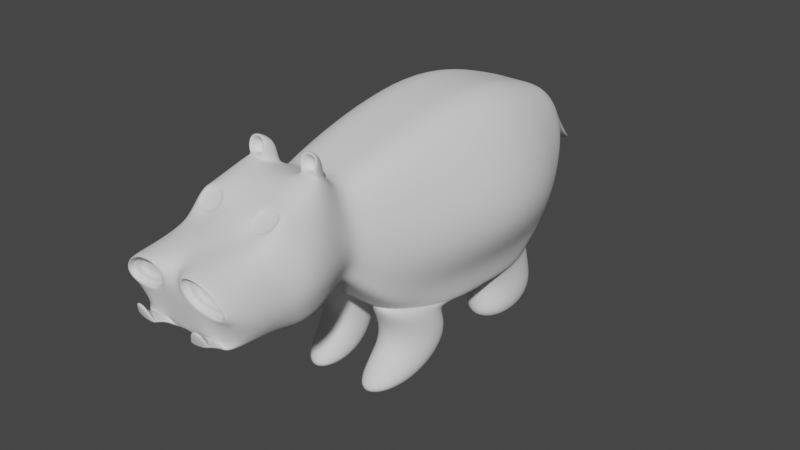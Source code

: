 # Source: hippo.blend  (saved by Blender 3.0.42; exported with 4.5.12 LTS)
import bpy
from mathutils import Matrix  # noqa: F401  (used for matrix-valued properties, if any)

bpy.ops.wm.read_factory_settings(use_empty=True)
scene = bpy.context.scene
scene.name = 'Scene'

# ---- collections
col_collection = bpy.data.collections.new('Collection'); scene.collection.children.link(col_collection)

# ---- world
world_world = bpy.data.worlds.new('World'); scene.world = world_world
world_world.use_nodes = True; world_world.node_tree.nodes.clear()
_N = world_world.node_tree.nodes; _L = world_world.node_tree.links
n0 = _N.new('ShaderNodeOutputWorld'); n0.name = 'World Output'; n0.location = (300, 300)
n1 = _N.new('ShaderNodeBackground'); n1.name = 'Background'; n1.location = (10, 300)
n1.inputs[0].default_value = (0.05088, 0.05088, 0.05088, 1.0)
_L.new(n1.outputs[0], n0.inputs[0])
n0.is_active_output = True
world_world.color = (0.05088, 0.05088, 0.05088)
world_world.use_sun_shadow = False
world_world.sun_shadow_jitter_overblur = 0.0

# ---- meshes
me_cube_002 = bpy.data.meshes.new('Cube.002')
me_cube_002.from_pydata([(0.3571, 1.174, 1.734), (0.3571, 1.174, 0.5355), (0.3571, -0.604, 1.734), (0.4042, -0.604, 0.6855), (0.0, -0.604, 0.6855), (0.0, -0.604, 1.734), (0.0, 1.174, 1.734), (0.0, 1.174, 0.5355), (0.4066, 0.4801, 1.97), (0.4538, 0.4404, 0.4362), (0.0, 0.4801, 1.97), (0.0, 0.4404, 0.4362), (0.2749, -0.833, 1.655), (0.2749, -0.833, 0.9662), (0.0, -0.833, 0.9662), (0.0, -0.833, 1.655), (0.2412, -0.9386, 1.718), (0.2412, -0.9386, 1.015), (0.0, -0.9386, 1.015), (0.0, -0.9386, 1.718), (0.3273, -1.179, 1.819), (0.3273, -1.179, 0.9474), (0.0, -1.179, 0.9474), (0.0, -1.179, 1.819), (0.3519, -1.391, 1.736), (0.3519, -1.391, 0.932), (0.0, -1.391, 0.932), (0.0, -1.391, 1.736), (0.3035, -2.027, 1.516), (0.3035, -1.926, 1.022), (0.0, -1.926, 1.022), (0.0, -2.027, 1.516), (0.253, 1.397, 1.651), (0.253, 1.397, 0.9669), (0.0, 1.397, 1.651), (0.0, 1.397, 0.9669), (0.1621, 1.607, 1.426), (0.1621, 1.607, 1.226), (0.0, 1.607, 1.426), (0.0, 1.607, 1.226), (0.0, -0.604, 0.6855), (0.3928, -0.604, 0.6855), (0.0, 0.4404, 0.4362), (0.4423, 0.4404, 0.4362), (0.03034, 2.04, 1.021), (0.03034, 2.04, 0.9726), (0.0, 2.04, 1.021), (0.0, 2.04, 0.9726), (0.06877, -0.604, 0.6855), (0.06877, 1.174, 1.734), (0.06877, -0.604, 1.734), (0.06877, 1.174, 0.5355), (0.0762, 0.4801, 1.97), (0.0762, 0.4404, 0.4362), (0.08284, -0.833, 0.9662), (0.08284, -0.833, 1.655), (0.08544, -1.179, 0.9474), (0.07252, -0.9386, 1.015), (0.07252, -0.9386, 1.718), (0.08913, -1.391, 0.932), (0.08544, -1.179, 1.819), (0.08913, -1.391, 1.736), (0.01628, -1.926, 1.022), (0.01628, -2.027, 1.516), (0.05316, 1.397, 1.651), (0.05316, 1.397, 0.9669), (0.02433, 1.607, 1.426), (0.02433, 1.607, 1.226), (0.06877, -0.604, 0.6855), (0.0762, 0.4404, 0.4362), (0.0, 2.04, 1.021), (0.0, 2.04, 0.9726), (0.08472, -0.6153, 0.6702), (0.4025, -0.6153, 0.6374), (0.4408, -0.07912, 0.5337), (0.09046, -0.07912, 0.5665), (0.1107, -0.4794, 0.3179), (0.4296, -0.344, 0.3145), (0.4587, 0.12, 0.3307), (0.1121, -0.01566, 0.3345), (0.04247, -0.9014, -0.01468), (0.3755, -0.8985, -0.02008), (0.4204, -0.1803, -0.01563), (0.04469, -0.1836, -0.009651), (0.4119, 0.4766, 0.4422), (0.3675, 1.138, 0.5295), (0.05887, 1.138, 0.5295), (0.06553, 0.4766, 0.4422), (0.4119, 0.5639, 0.2701), (0.3675, 1.186, 0.3733), (0.05887, 1.186, 0.3733), (0.06553, 0.5639, 0.2701), (0.472, 0.4214, 0.0001751), (0.4124, 1.254, 0.003472), (0.004828, 1.254, -0.00184), (0.01459, 0.4208, -0.005711), (0.4926, -0.604, 1.145), (0.4926, 1.174, 1.135), (0.8334, 0.4801, 1.132), (0.3853, -0.833, 1.287), (0.3574, -0.9386, 1.313), (0.4436, -1.179, 1.327), (0.4681, -1.391, 1.308), (0.483, -1.975, 1.239), (0.0, -1.975, 1.239), (0.3885, 1.397, 1.3), (0.1964, 1.607, 1.324), (0.06553, 2.04, 0.9961), (0.0, 2.04, 0.9961), (0.08207, 2.04, 0.9961), (0.06168, -1.975, 1.239), (0.272, -1.133, 1.8), (0.2185, -0.9842, 1.738), (0.114, -0.9842, 1.738), (0.122, -1.133, 1.8), (0.272, -1.099, 1.961), (0.2185, -1.002, 1.899), (0.114, -1.002, 1.899), (0.122, -1.099, 1.961), (0.2459, -1.127, 1.828), (0.1481, -1.127, 1.828), (0.2459, -1.105, 1.933), (0.1481, -1.105, 1.933), (0.235, -1.068, 1.806), (0.159, -1.068, 1.806), (0.235, -1.051, 1.887), (0.159, -1.051, 1.887), (0.297, -1.589, 1.558), (0.297, -1.559, 0.9759), (0.0, -1.589, 1.558), (0.0, -1.559, 0.9759), (0.08962, -1.559, 0.9759), (0.08962, -1.589, 1.558), (0.4042, -1.574, 1.276), (0.3026, -1.426, 1.703), (0.129, -1.426, 1.703), (0.2668, -1.552, 1.594), (0.1298, -1.552, 1.594), (0.3026, -1.417, 1.693), (0.129, -1.417, 1.693), (0.2668, -1.542, 1.583), (0.1298, -1.542, 1.583), (0.2866, -2.022, 1.489), (0.0549, -2.022, 1.489), (0.4315, -1.98, 1.265), (0.09153, -1.98, 1.265), (0.2866, -1.979, 1.497), (0.0549, -1.979, 1.497), (0.4315, -1.937, 1.273), (0.09153, -1.937, 1.273), (0.4106, -0.604, 0.8063), (0.4106, 1.174, 0.66), (0.4602, 0.4801, 0.72), (0.3186, -0.833, 1.104), (0.2871, -0.9386, 1.145), (0.3733, -1.179, 1.109), (0.3979, -1.391, 1.093), (0.3745, -1.945, 1.078), (0.0, -1.945, 1.082), (0.3066, 1.397, 1.099), (0.1757, 1.607, 1.265), (0.04425, 2.04, 0.9819), (0.0, 2.04, 0.9819), (0.0, 2.04, 0.9819), (0.03423, -1.945, 1.077), (0.395, -1.565, 1.093), (0.2629, -1.972, 1.46), (0.1091, -1.972, 1.46), (0.3591, -1.944, 1.311), (0.1334, -1.944, 1.311), (0.2629, -1.934, 1.467), (0.1091, -1.934, 1.467), (0.3591, -1.906, 1.318), (0.1334, -1.906, 1.318), (0.132, -1.931, 1.037), (0.2664, -1.931, 1.037), (0.2996, -1.907, 1.063), (0.1404, -1.907, 1.063), (0.1344, -2.039, 1.079), (0.2676, -2.038, 1.097), (0.2972, -2.018, 1.126), (0.1395, -2.018, 1.104), (0.1344, -2.039, 1.079), (0.2676, -2.038, 1.097), (0.2972, -2.018, 1.126), (0.1395, -2.018, 1.104), (0.1836, -2.077, 1.194), (0.241, -2.077, 1.201), (0.2537, -2.05, 1.214), (0.1858, -2.05, 1.205)], [], [(98, 8, 2, 96), (151, 1, 33, 159), (53, 9, 43, 69), (52, 10, 5, 50), (96, 2, 12, 99), (49, 6, 10, 52), (9, 53, 87, 84), (97, 0, 8, 98), (55, 15, 19, 58), (50, 5, 15, 55), (48, 3, 13, 54), (58, 19, 23, 60), (54, 13, 17, 57), (99, 12, 16, 100), (101, 20, 24, 102), (57, 17, 21, 56), (100, 16, 20, 101), (133, 127, 28, 103), (60, 23, 27, 61), (56, 21, 25, 59), (110, 63, 31, 104), (132, 129, 31, 63), (131, 128, 29, 62), (65, 35, 39, 67), (51, 7, 35, 65), (49, 0, 32, 64), (66, 36, 44, 70), (159, 33, 37, 160), (64, 32, 36, 66), (43, 41, 73, 74), (9, 3, 41, 43), (48, 4, 40, 68), (109, 70, 44, 107), (67, 39, 47, 71), (160, 37, 45, 161), (37, 67, 71, 45), (108, 46, 70, 109), (3, 48, 68, 41), (42, 69, 68, 40), (34, 64, 66, 38), (38, 66, 70, 46), (6, 49, 64, 34), (1, 51, 65, 33), (33, 65, 67, 37), (130, 131, 62, 30), (127, 132, 63, 28), (110, 103, 144, 145), (22, 56, 59, 26), (20, 60, 61, 24), (18, 57, 56, 22), (14, 54, 57, 18), (58, 60, 114, 113), (4, 48, 54, 14), (2, 50, 55, 12), (12, 55, 58, 16), (7, 51, 53, 11), (0, 49, 52, 8), (8, 52, 50, 2), (11, 53, 69, 42), (72, 75, 79, 76), (41, 68, 72, 73), (68, 69, 75, 72), (69, 43, 74, 75), (79, 78, 82, 83), (74, 73, 77, 78), (75, 74, 78, 79), (73, 72, 76, 77), (83, 82, 81, 80), (77, 76, 80, 81), (76, 79, 83, 80), (78, 77, 81, 82), (87, 86, 90, 91), (51, 1, 85, 86), (1, 9, 84, 85), (53, 51, 86, 87), (88, 91, 95, 92), (86, 85, 89, 90), (84, 87, 91, 88), (85, 84, 88, 89), (94, 93, 92, 95), (89, 88, 92, 93), (91, 90, 94, 95), (90, 89, 93, 94), (157, 103, 110, 164), (162, 108, 109, 163), (36, 106, 107, 44), (163, 109, 107, 161), (32, 105, 106, 36), (164, 110, 104, 158), (165, 133, 103, 157), (154, 100, 101, 155), (155, 101, 102, 156), (153, 99, 100, 154), (151, 97, 98, 152), (150, 96, 99, 153), (0, 97, 105, 32), (152, 98, 96, 150), (113, 114, 118, 117), (60, 20, 111, 114), (20, 16, 112, 111), (16, 58, 113, 112), (116, 117, 118, 115), (112, 113, 117, 116), (118, 114, 120, 122), (111, 112, 116, 115), (120, 119, 123, 124), (115, 118, 122, 121), (111, 115, 121, 119), (114, 111, 119, 120), (124, 123, 125, 126), (119, 121, 125, 123), (121, 122, 126, 125), (122, 120, 124, 126), (156, 102, 133, 165), (127, 24, 134, 136), (26, 59, 131, 130), (59, 25, 128, 131), (61, 27, 129, 132), (102, 24, 127, 133), (135, 137, 141, 139), (61, 132, 137, 135), (24, 61, 135, 134), (132, 127, 136, 137), (138, 139, 141, 140), (134, 135, 139, 138), (137, 136, 140, 141), (136, 134, 138, 140), (143, 145, 149, 147), (28, 63, 143, 142), (103, 28, 142, 144), (63, 110, 145, 143), (147, 149, 169, 167), (142, 143, 147, 146), (145, 144, 148, 149), (144, 142, 146, 148), (25, 156, 165, 128), (9, 152, 150, 3), (3, 150, 153, 13), (1, 151, 152, 9), (13, 153, 154, 17), (21, 155, 156, 25), (17, 154, 155, 21), (128, 165, 157, 29), (62, 164, 158, 30), (71, 163, 161, 45), (47, 162, 163, 71), (29, 157, 176, 175), (106, 160, 161, 107), (105, 159, 160, 106), (97, 151, 159, 105), (169, 168, 172, 173), (146, 147, 167, 166), (149, 148, 168, 169), (148, 146, 166, 168), (172, 170, 171, 173), (168, 166, 170, 172), (167, 169, 173, 171), (166, 167, 171, 170), (177, 174, 178, 181), (157, 164, 177, 176), (62, 29, 175, 174), (164, 62, 174, 177), (180, 181, 185, 184), (174, 175, 179, 178), (176, 177, 181, 180), (175, 176, 180, 179), (185, 182, 186, 189), (179, 180, 184, 183), (181, 178, 182, 185), (178, 179, 183, 182), (187, 188, 189, 186), (182, 183, 187, 186), (184, 185, 189, 188), (183, 184, 188, 187)])
me_cube_002.polygons.foreach_set('use_smooth', [True] * 174)
_uv = me_cube_002.uv_layers.new(name='UVMap')
_uv.uv.foreach_set('vector', [0.4967, 0.125, 0.625, 0.125, 0.625, 0.25, 0.4967, 0.25, 0.4231, 0.0, 0.375, 0.0, 0.375, 0.0, 0.4231, 0.0, 0.2688, 0.625, 0.375, 0.625, 0.375, 0.625, 0.2688, 0.625, 0.4812, 0.375, 0.5, 0.375, 0.5, 0.5, 0.4812, 0.5, 0.4967, 0.25, 0.625, 0.25, 0.625, 0.25, 0.4967, 0.25, 0.4812, 0.25, 0.5, 0.25, 0.5, 0.375, 0.4812, 0.375, 0.375, 0.625, 0.2688, 0.625, 0.2688, 0.625, 0.375, 0.625, 0.4967, 0.0, 0.625, 0.0, 0.625, 0.125, 0.4967, 0.125, 0.4812, 0.5, 0.5, 0.5, 0.5, 0.5, 0.4812, 0.5, 0.4812, 0.5, 0.5, 0.5, 0.5, 0.5, 0.4812, 0.5, 0.2688, 0.75, 0.375, 0.75, 0.375, 0.75, 0.2688, 0.75, 0.4812, 0.5, 0.5, 0.5, 0.5, 0.5, 0.4812, 0.5, 0.2688, 0.75, 0.375, 0.75, 0.375, 0.75, 0.2688, 0.75, 0.4967, 0.25, 0.625, 0.25, 0.625, 0.25, 0.4967, 0.25, 0.4967, 0.25, 0.625, 0.25, 0.625, 0.25, 0.4967, 0.25, 0.2688, 0.75, 0.375, 0.75, 0.375, 0.75, 0.2688, 0.75, 0.4967, 0.25, 0.625, 0.25, 0.625, 0.25, 0.4967, 0.25, 0.4967, 0.25, 0.625, 0.25, 0.625, 0.25, 0.4967, 0.25, 0.4812, 0.5, 0.5, 0.5, 0.5, 0.5, 0.4812, 0.5, 0.2688, 0.75, 0.375, 0.75, 0.375, 0.75, 0.2688, 0.75, 0.4967, 0.8562, 0.625, 0.8562, 0.625, 0.875, 0.4967, 0.875, 0.4812, 0.5, 0.5, 0.5, 0.5, 0.5, 0.4812, 0.5, 0.2688, 0.75, 0.375, 0.75, 0.375, 0.75, 0.2688, 0.75, 0.2688, 0.5, 0.25, 0.5, 0.25, 0.5, 0.2688, 0.5, 0.2688, 0.5, 0.25, 0.5, 0.25, 0.5, 0.2688, 0.5, 0.4812, 0.25, 0.375, 0.25, 0.375, 0.25, 0.4812, 0.25, 0.4812, 0.25, 0.375, 0.25, 0.375, 0.25, 0.4812, 0.25, 0.4231, 0.0, 0.375, 0.0, 0.375, 0.0, 0.4231, 0.0, 0.4812, 0.25, 0.375, 0.25, 0.375, 0.25, 0.4812, 0.25, 0.375, 0.125, 0.375, 0.25, 0.375, 0.25, 0.375, 0.125, 0.375, 0.125, 0.375, 0.25, 0.375, 0.25, 0.375, 0.125, 0.2688, 0.75, 0.25, 0.75, 0.25, 0.75, 0.2688, 0.75, 0.4967, 0.6438, 0.625, 0.6438, 0.625, 0.75, 0.4967, 0.75, 0.2688, 0.5, 0.25, 0.5, 0.25, 0.5, 0.2688, 0.5, 0.4231, 0.0, 0.375, 0.0, 0.375, 0.0, 0.4231, 0.0, 0.375, 0.5, 0.2688, 0.5, 0.2688, 0.5, 0.375, 0.5, 0.4967, 0.625, 0.625, 0.625, 0.625, 0.6438, 0.4967, 0.6438, 0.375, 0.75, 0.2688, 0.75, 0.2688, 0.75, 0.375, 0.75, 0.25, 0.625, 0.2688, 0.625, 0.2688, 0.75, 0.25, 0.75, 0.5, 0.25, 0.4812, 0.25, 0.4812, 0.25, 0.5, 0.25, 0.5, 0.25, 0.4812, 0.25, 0.4812, 0.25, 0.5, 0.25, 0.5, 0.25, 0.4812, 0.25, 0.4812, 0.25, 0.5, 0.25, 0.375, 0.5, 0.2688, 0.5, 0.2688, 0.5, 0.375, 0.5, 0.375, 0.5, 0.2688, 0.5, 0.2688, 0.5, 0.375, 0.5, 0.25, 0.75, 0.2688, 0.75, 0.2688, 0.75, 0.25, 0.75, 0.375, 0.5, 0.4812, 0.5, 0.4812, 0.5, 0.375, 0.5, 0.4967, 0.8562, 0.4967, 0.75, 0.4967, 0.75, 0.4967, 0.8562, 0.25, 0.75, 0.2688, 0.75, 0.2688, 0.75, 0.25, 0.75, 0.375, 0.5, 0.4812, 0.5, 0.4812, 0.5, 0.375, 0.5, 0.25, 0.75, 0.2688, 0.75, 0.2688, 0.75, 0.25, 0.75, 0.25, 0.75, 0.2688, 0.75, 0.2688, 0.75, 0.25, 0.75, 0.4812, 0.5, 0.4812, 0.5, 0.4812, 0.5, 0.4812, 0.5, 0.25, 0.75, 0.2688, 0.75, 0.2688, 0.75, 0.25, 0.75, 0.375, 0.5, 0.4812, 0.5, 0.4812, 0.5, 0.375, 0.5, 0.375, 0.5, 0.4812, 0.5, 0.4812, 0.5, 0.375, 0.5, 0.25, 0.5, 0.2688, 0.5, 0.2688, 0.625, 0.25, 0.625, 0.375, 0.25, 0.4812, 0.25, 0.4812, 0.375, 0.375, 0.375, 0.375, 0.375, 0.4812, 0.375, 0.4812, 0.5, 0.375, 0.5, 0.25, 0.625, 0.2688, 0.625, 0.2688, 0.625, 0.25, 0.625, 0.2688, 0.75, 0.2688, 0.625, 0.2688, 0.625, 0.2688, 0.75, 0.375, 0.75, 0.2688, 0.75, 0.2688, 0.75, 0.375, 0.75, 0.2688, 0.75, 0.2688, 0.625, 0.2688, 0.625, 0.2688, 0.75, 0.2688, 0.625, 0.375, 0.625, 0.375, 0.625, 0.2688, 0.625, 0.2688, 0.625, 0.375, 0.625, 0.375, 0.625, 0.2688, 0.625, 0.375, 0.125, 0.375, 0.25, 0.375, 0.25, 0.375, 0.125, 0.2688, 0.625, 0.375, 0.625, 0.375, 0.625, 0.2688, 0.625, 0.375, 0.75, 0.2688, 0.75, 0.2688, 0.75, 0.375, 0.75, 0.2688, 0.625, 0.375, 0.625, 0.375, 0.75, 0.2688, 0.75, 0.375, 0.75, 0.2688, 0.75, 0.2688, 0.75, 0.375, 0.75, 0.2688, 0.75, 0.2688, 0.625, 0.2688, 0.625, 0.2688, 0.75, 0.375, 0.125, 0.375, 0.25, 0.375, 0.25, 0.375, 0.125, 0.2688, 0.625, 0.2688, 0.5, 0.2688, 0.5, 0.2688, 0.625, 0.2688, 0.5, 0.375, 0.5, 0.375, 0.5, 0.2688, 0.5, 0.375, 0.0, 0.375, 0.125, 0.375, 0.125, 0.375, 0.0, 0.2688, 0.625, 0.2688, 0.5, 0.2688, 0.5, 0.2688, 0.625, 0.375, 0.625, 0.2688, 0.625, 0.2688, 0.625, 0.375, 0.625, 0.2688, 0.5, 0.375, 0.5, 0.375, 0.5, 0.2688, 0.5, 0.375, 0.625, 0.2688, 0.625, 0.2688, 0.625, 0.375, 0.625, 0.375, 0.0, 0.375, 0.125, 0.375, 0.125, 0.375, 0.0, 0.2688, 0.5, 0.375, 0.5, 0.375, 0.625, 0.2688, 0.625, 0.375, 0.0, 0.375, 0.125, 0.375, 0.125, 0.375, 0.0, 0.2688, 0.625, 0.2688, 0.5, 0.2688, 0.5, 0.2688, 0.625, 0.2688, 0.5, 0.375, 0.5, 0.375, 0.5, 0.2688, 0.5, 0.4231, 0.75, 0.4967, 0.75, 0.4967, 0.8562, 0.4231, 0.8562, 0.4231, 0.625, 0.4967, 0.625, 0.4967, 0.6438, 0.4231, 0.6438, 0.625, 0.0, 0.4967, 0.0, 0.4967, 0.0, 0.625, 0.0, 0.4231, 0.6438, 0.4967, 0.6438, 0.4967, 0.75, 0.4231, 0.7776, 0.625, 0.0, 0.4967, 0.0, 0.4967, 0.0, 0.625, 0.0, 0.4231, 0.8562, 0.4967, 0.8562, 0.4967, 0.875, 0.4231, 0.875, 0.4231, 0.25, 0.4967, 0.25, 0.4967, 0.25, 0.4231, 0.25, 0.4231, 0.25, 0.4967, 0.25, 0.4967, 0.25, 0.4231, 0.25, 0.4231, 0.25, 0.4967, 0.25, 0.4967, 0.25, 0.4231, 0.25, 0.4231, 0.25, 0.4967, 0.25, 0.4967, 0.25, 0.4231, 0.25, 0.4231, 0.0, 0.4967, 0.0, 0.4967, 0.125, 0.4231, 0.125, 0.4231, 0.25, 0.4967, 0.25, 0.4967, 0.25, 0.4231, 0.25, 0.625, 0.0, 0.4967, 0.0, 0.4967, 0.0, 0.625, 0.0, 0.4231, 0.125, 0.4967, 0.125, 0.4967, 0.25, 0.4231, 0.25, 0.4812, 0.5, 0.4812, 0.5, 0.4812, 0.5, 0.4812, 0.5, 0.4812, 0.5, 0.375, 0.5, 0.375, 0.5, 0.4812, 0.5, 0.625, 0.25, 0.625, 0.25, 0.625, 0.25, 0.625, 0.25, 0.375, 0.5, 0.4812, 0.5, 0.4812, 0.5, 0.375, 0.5, 0.375, 0.5, 0.4812, 0.5, 0.4812, 0.5, 0.375, 0.5, 0.375, 0.5, 0.4812, 0.5, 0.4812, 0.5, 0.375, 0.5, 0.4812, 0.5, 0.4812, 0.5, 0.4812, 0.5, 0.4812, 0.5, 0.625, 0.25, 0.625, 0.25, 0.625, 0.25, 0.625, 0.25, 0.4812, 0.5, 0.375, 0.5, 0.375, 0.5, 0.4812, 0.5, 0.375, 0.5, 0.4812, 0.5, 0.4812, 0.5, 0.375, 0.5, 0.625, 0.25, 0.625, 0.25, 0.625, 0.25, 0.625, 0.25, 0.4812, 0.5, 0.375, 0.5, 0.375, 0.5, 0.4812, 0.5, 0.4812, 0.5, 0.375, 0.5, 0.375, 0.5, 0.4812, 0.5, 0.625, 0.25, 0.625, 0.25, 0.625, 0.25, 0.625, 0.25, 0.375, 0.5, 0.4812, 0.5, 0.4812, 0.5, 0.375, 0.5, 0.4812, 0.5, 0.4812, 0.5, 0.4812, 0.5, 0.4812, 0.5, 0.4231, 0.25, 0.4967, 0.25, 0.4967, 0.25, 0.4231, 0.25, 0.625, 0.25, 0.625, 0.25, 0.625, 0.25, 0.625, 0.25, 0.25, 0.75, 0.2688, 0.75, 0.2688, 0.75, 0.25, 0.75, 0.2688, 0.75, 0.375, 0.75, 0.375, 0.75, 0.2688, 0.75, 0.4812, 0.5, 0.5, 0.5, 0.5, 0.5, 0.4812, 0.5, 0.4967, 0.25, 0.625, 0.25, 0.625, 0.25, 0.4967, 0.25, 0.4812, 0.5, 0.4812, 0.5, 0.4812, 0.5, 0.4812, 0.5, 0.4812, 0.5, 0.4812, 0.5, 0.4812, 0.5, 0.4812, 0.5, 0.375, 0.5, 0.4812, 0.5, 0.4812, 0.5, 0.375, 0.5, 0.4812, 0.5, 0.375, 0.5, 0.375, 0.5, 0.4812, 0.5, 0.375, 0.5, 0.4812, 0.5, 0.4812, 0.5, 0.375, 0.5, 0.375, 0.5, 0.4812, 0.5, 0.4812, 0.5, 0.375, 0.5, 0.4812, 0.5, 0.375, 0.5, 0.375, 0.5, 0.4812, 0.5, 0.625, 0.25, 0.625, 0.25, 0.625, 0.25, 0.625, 0.25, 0.625, 0.8562, 0.4967, 0.8562, 0.4967, 0.8562, 0.625, 0.8562, 0.375, 0.5, 0.4812, 0.5, 0.4812, 0.5, 0.375, 0.5, 0.4967, 0.25, 0.625, 0.25, 0.625, 0.25, 0.4967, 0.25, 0.625, 0.8562, 0.4967, 0.8562, 0.4967, 0.8562, 0.625, 0.8562, 0.625, 0.8562, 0.4967, 0.8562, 0.4967, 0.8562, 0.625, 0.8562, 0.375, 0.5, 0.4812, 0.5, 0.4812, 0.5, 0.375, 0.5, 0.4967, 0.8562, 0.4967, 0.75, 0.4967, 0.75, 0.4967, 0.8562, 0.4967, 0.25, 0.625, 0.25, 0.625, 0.25, 0.4967, 0.25, 0.375, 0.25, 0.4231, 0.25, 0.4231, 0.25, 0.375, 0.25, 0.375, 0.125, 0.4231, 0.125, 0.4231, 0.25, 0.375, 0.25, 0.375, 0.25, 0.4231, 0.25, 0.4231, 0.25, 0.375, 0.25, 0.375, 0.0, 0.4231, 0.0, 0.4231, 0.125, 0.375, 0.125, 0.375, 0.25, 0.4231, 0.25, 0.4231, 0.25, 0.375, 0.25, 0.375, 0.25, 0.4231, 0.25, 0.4231, 0.25, 0.375, 0.25, 0.375, 0.25, 0.4231, 0.25, 0.4231, 0.25, 0.375, 0.25, 0.375, 0.25, 0.4231, 0.25, 0.4231, 0.25, 0.375, 0.25, 0.375, 0.8562, 0.4231, 0.8562, 0.4231, 0.875, 0.375, 0.875, 0.375, 0.6438, 0.4231, 0.6438, 0.4231, 0.7776, 0.375, 0.75, 0.375, 0.625, 0.4231, 0.625, 0.4231, 0.6438, 0.375, 0.6438, 0.375, 0.25, 0.4231, 0.25, 0.4231, 0.25, 0.375, 0.25, 0.4967, 0.0, 0.4231, 0.0, 0.4231, 0.0, 0.4967, 0.0, 0.4967, 0.0, 0.4231, 0.0, 0.4231, 0.0, 0.4967, 0.0, 0.4967, 0.0, 0.4231, 0.0, 0.4231, 0.0, 0.4967, 0.0, 0.4967, 0.8562, 0.4967, 0.75, 0.4967, 0.75, 0.4967, 0.8562, 0.375, 0.5, 0.4812, 0.5, 0.4812, 0.5, 0.375, 0.5, 0.4967, 0.8562, 0.4967, 0.75, 0.4967, 0.75, 0.4967, 0.8562, 0.4967, 0.25, 0.625, 0.25, 0.625, 0.25, 0.4967, 0.25, 0.4967, 0.75, 0.625, 0.75, 0.625, 0.8562, 0.4967, 0.8562, 0.4967, 0.25, 0.625, 0.25, 0.625, 0.25, 0.4967, 0.25, 0.625, 0.8562, 0.4967, 0.8562, 0.4967, 0.8562, 0.625, 0.8562, 0.375, 0.5, 0.4812, 0.5, 0.4812, 0.5, 0.375, 0.5, 0.4231, 0.8562, 0.375, 0.8562, 0.375, 0.8562, 0.4231, 0.8562, 0.4231, 0.75, 0.4231, 0.8562, 0.4231, 0.8562, 0.4231, 0.75, 0.2688, 0.75, 0.375, 0.75, 0.375, 0.75, 0.2688, 0.75, 0.4231, 0.8562, 0.375, 0.8562, 0.375, 0.8562, 0.4231, 0.8562, 0.4231, 0.75, 0.4231, 0.8562, 0.4231, 0.8562, 0.4231, 0.75, 0.2688, 0.75, 0.375, 0.75, 0.375, 0.75, 0.2688, 0.75, 0.4231, 0.75, 0.4231, 0.8562, 0.4231, 0.8562, 0.4231, 0.75, 0.375, 0.25, 0.4231, 0.25, 0.4231, 0.25, 0.375, 0.25, 0.4231, 0.8562, 0.375, 0.8562, 0.375, 0.8562, 0.4231, 0.8562, 0.375, 0.25, 0.4231, 0.25, 0.4231, 0.25, 0.375, 0.25, 0.4231, 0.8562, 0.375, 0.8562, 0.375, 0.8562, 0.4231, 0.8562, 0.2688, 0.75, 0.375, 0.75, 0.375, 0.75, 0.2688, 0.75, 0.375, 0.75, 0.4231, 0.75, 0.4231, 0.8562, 0.375, 0.8562, 0.2688, 0.75, 0.375, 0.75, 0.375, 0.75, 0.2688, 0.75, 0.4231, 0.75, 0.4231, 0.8562, 0.4231, 0.8562, 0.4231, 0.75, 0.375, 0.25, 0.4231, 0.25, 0.4231, 0.25, 0.375, 0.25])
me_cube_002.use_remesh_fix_poles = True
me_cube_002.use_remesh_preserve_attributes = False
me_cube_002.update()
arm_metarig = bpy.data.armatures.new('metarig')  # bones are not reproduced
arm_metarig_001 = bpy.data.armatures.new('metarig.001')  # bones are not reproduced

# ---- objects
ob_metarig = bpy.data.objects.new('metarig', arm_metarig)
ob_hippo = bpy.data.objects.new('Hippo', me_cube_002)
ob_metarig_001 = bpy.data.objects.new('metarig.001', arm_metarig_001)

# ---- transforms, parenting, visibility, modifiers, constraints
ob_metarig.location = (0.0, 0.0, 0.0)
ob_metarig.scale = (1.927, 1.927, 1.927)
ob_hippo.parent = ob_metarig_001
ob_hippo.matrix_parent_inverse = Matrix(((0.1678, -0.0, 0.0, -0.0), (-0.0, 0.1678, -0.0, 0.0), (0.0, -0.0, 0.1678, -0.0), (-0.0, 0.0, -0.0, 1.0)))
ob_hippo.location = (0.0, 0.0, 0.0)
ob_hippo.scale = (1.094, 1.0, 1.0)
_vg = ob_hippo.vertex_groups.new(name='spine.004')
for _i, _w in zip([16, 99, 100, 101, 154], [0.003694, 0.0704, 0.2615, 0.03578, 0.06192]): _vg.add([_i], _w, 'REPLACE')
_vg = ob_hippo.vertex_groups.new(name='spine.003')
_vg = ob_hippo.vertex_groups.new(name='spine.002')
_vg = ob_hippo.vertex_groups.new(name='spine.001')
for _i, _w in zip([10, 52], [0.1534, 0.08736]): _vg.add([_i], _w, 'REPLACE')
_vg = ob_hippo.vertex_groups.new(name='spine')
_vg = ob_hippo.vertex_groups.new(name='spine.005')
for _i, _w in zip([19, 58], [0.1229, 0.02809]): _vg.add([_i], _w, 'REPLACE')
_vg = ob_hippo.vertex_groups.new(name='spine.006')
for _i, _w in zip([23, 27, 61, 135], [0.06587, 0.456, 0.07487, 0.008002]): _vg.add([_i], _w, 'REPLACE')
_vg = ob_hippo.vertex_groups.new(name='spine.007')
_vg = ob_hippo.vertex_groups.new(name='spine.008')
_vg = ob_hippo.vertex_groups.new(name='spine.009')
for _i, _w in zip([12, 15, 16, 55, 58, 111, 112, 113, 114, 115, 116, 117, 118, 119, 120, 121, 122, 123, 124, 125, 126], [0.1563, 0.9727, 0.07264, 0.7805, 0.1259, 0.01112, 0.05153, 0.07805, 0.02159, 0.01475, 0.02563, 0.0423, 0.01531, 0.01269, 0.01791, 0.0145, 0.01475, 0.01355, 0.01418, 0.01406, 0.01436]): _vg.add([_i], _w, 'REPLACE')
_vg = ob_hippo.vertex_groups.new(name='spine.010')
for _i, _w in zip([17, 18, 20, 21, 22, 23, 24, 25, 26, 27, 28, 29, 30, 31, 56, 57, 59, 60, 61, 62, 63, 100, 101, 102, 103, 104, 110, 111, 112, 113, 114, 115, 116, 117, 118, 119, 120, 121, 122, 123, 124, 125, 126, 127, 128, 129, 130, 131, 132, 133, 134, 135, 136, 137, 138, 139, 140, 141, 142, 143, 144, 145, 146, 147, 148, 149, 154, 155, 156, 157, 158, 164, 165, 166, 167, 168, 169, 170, 171, 172, 173, 174, 175, 176, 177, 178, 179, 180, 181, 182, 183, 184, 185, 186, 187, 188, 189], [0.02943, 0.03212, 0.07737, 0.09556, 0.08991, 0.2249, 0.1776, 0.1163, 0.1485, 0.341, 0.1723, 0.1185, 0.1189, 0.1871, 0.09016, 0.02785, 0.151, 0.138, 0.333, 0.1182, 0.1794, 0.0145, 0.0823, 0.1224, 0.1372, 0.1415, 0.1365, 0.06145, 0.02132, 0.02946, 0.09226, 0.05525, 0.04087, 0.04684, 0.06262, 0.06355, 0.07994, 0.05727, 0.06317, 0.0655, 0.07029, 0.06255, 0.06546, 0.2672, 0.1168, 0.304, 0.1223, 0.121, 0.3065, 0.1512, 0.2309, 0.316, 0.2703, 0.3077, 0.2525, 0.3071, 0.274, 0.3045, 0.1626, 0.1684, 0.1421, 0.1417, 0.1591, 0.1636, 0.1433, 0.1436, 0.03701, 0.1306, 0.1181, 0.1227, 0.1256, 0.1231, 0.124, 0.1566, 0.1595, 0.145, 0.1453, 0.154, 0.1556, 0.1467, 0.1472, 0.1205, 0.1207, 0.1213, 0.1219, 0.1209, 0.1209, 0.121, 0.1211, 0.121, 0.121, 0.121, 0.121, 0.121, 0.121, 0.121, 0.121]): _vg.add([_i], _w, 'REPLACE')
_vg = ob_hippo.vertex_groups.new(name='spine.011')
for _i, _w in zip([12, 13, 14, 16, 17, 18, 19, 20, 21, 22, 23, 24, 25, 26, 27, 28, 29, 30, 31, 54, 55, 56, 57, 58, 59, 60, 61, 62, 63, 99, 100, 101, 102, 103, 104, 110, 111, 112, 113, 114, 115, 116, 117, 118, 119, 120, 121, 122, 123, 124, 125, 126, 127, 128, 129, 130, 131, 132, 133, 134, 135, 136, 137, 138, 139, 140, 141, 142, 143, 144, 145, 146, 147, 148, 149, 153, 154, 155, 156, 157, 158, 164, 165, 166, 167, 168, 169, 170, 171, 172, 173, 174, 175, 176, 177, 178, 179, 180, 181, 182, 183, 184, 185, 186, 187, 188, 189], [0.1624, 0.0544, 0.06372, 0.6382, 0.1977, 0.2055, 0.9851, 0.7962, 0.4784, 0.4473, 0.7174, 0.699, 0.6086, 0.5619, 0.5831, 0.7144, 0.7322, 0.728, 0.709, 0.05591, 0.09302, 0.4591, 0.1956, 0.8242, 0.5699, 0.7923, 0.586, 0.7341, 0.7163, 0.06507, 0.2682, 0.5616, 0.6518, 0.7343, 0.7416, 0.7461, 0.8315, 0.7982, 0.8248, 0.8156, 0.8503, 0.8497, 0.846, 0.8446, 0.8343, 0.8264, 0.8475, 0.8444, 0.8372, 0.837, 0.8417, 0.8411, 0.6129, 0.6878, 0.5992, 0.6763, 0.6789, 0.5941, 0.6865, 0.6561, 0.5934, 0.6181, 0.594, 0.6385, 0.5984, 0.617, 0.5965, 0.7255, 0.7257, 0.7342, 0.743, 0.7292, 0.7298, 0.734, 0.7423, 0.0612, 0.2094, 0.4767, 0.6232, 0.7365, 0.7408, 0.7413, 0.6922, 0.7317, 0.7327, 0.7351, 0.7412, 0.7341, 0.7355, 0.7363, 0.7398, 0.7373, 0.7352, 0.7352, 0.738, 0.7361, 0.7353, 0.7351, 0.736, 0.7358, 0.7354, 0.7353, 0.7358, 0.7356, 0.7355, 0.7355, 0.7356]): _vg.add([_i], _w, 'REPLACE')
_vg = ob_hippo.vertex_groups.new(name='shoulder.L')
for _i, _w in zip([2, 3, 4, 5, 8, 10, 12, 13, 14, 15, 16, 17, 18, 21, 22, 41, 48, 50, 52, 54, 55, 56, 57, 68, 96, 99, 100, 101, 150, 153, 154, 155], [0.8146, 0.03676, 0.1305, 0.9046, 0.04282, 0.08091, 0.2284, 0.841, 0.4077, 0.06394, 0.04659, 0.2677, 0.1012, 0.03516, 0.01876, 0.002505, 0.1427, 0.907, 0.06681, 0.6685, 0.0943, 0.02254, 0.1425, 0.003783, 0.1369, 0.6194, 0.2309, 0.02981, 0.06361, 0.8072, 0.2908, 0.03237]): _vg.add([_i], _w, 'REPLACE')
_vg = ob_hippo.vertex_groups.new(name='front_thigh.L')
for _i, _w in zip([2, 3, 4, 13, 14, 17, 18, 21, 22, 25, 26, 40, 41, 42, 48, 54, 56, 57, 59, 68, 73, 74, 75, 96, 98, 99, 100, 101, 102, 128, 130, 131, 133, 150, 152, 153, 154, 155, 156, 165], [0.06047, 0.1781, 0.3074, 0.2334, 0.1278, 0.1463, 0.1037, 0.07959, 0.07134, 0.04742, 0.04329, 0.1713, 0.08772, 0.02565, 0.4428, 0.1337, 0.07206, 0.1094, 0.04173, 0.1018, 0.03365, 0.0006205, 0.02282, 0.8029, 0.04222, 0.1668, 0.08472, 0.04854, 0.01822, 0.01517, 0.01513, 0.01515, 0.0002304, 0.8005, 0.01189, 0.457, 0.1916, 0.08016, 0.04302, 0.01089]): _vg.add([_i], _w, 'REPLACE')
_vg = ob_hippo.vertex_groups.new(name='front_shin.L')
for _i, _w in zip([3, 4, 9, 11, 13, 14, 17, 18, 40, 41, 42, 43, 48, 53, 54, 57, 68, 69, 72, 73, 74, 75, 77, 78, 79, 82, 83, 84, 87, 150], [0.7878, 0.2771, 0.0583, 0.02429, 0.09794, 0.08319, 0.02924, 0.0427, 0.6553, 0.8332, 0.2506, 0.2587, 0.3184, 0.03257, 0.07653, 0.03798, 0.8241, 0.2349, 0.9233, 0.8492, 0.5004, 0.5483, 0.125, 0.4085, 0.4228, 0.1035, 0.05276, 0.002968, 0.005435, 0.148]): _vg.add([_i], _w, 'REPLACE')
_vg = ob_hippo.vertex_groups.new(name='front_foot.L')
for _i, _w in zip([9, 40, 41, 42, 43, 68, 69, 72, 73, 74, 75, 76, 77, 78, 79, 80, 81, 82, 83], [0.04139, 0.02336, 0.03951, 0.0726, 0.07903, 0.01847, 0.08627, 0.04013, 0.1055, 0.1299, 0.1224, 0.9617, 0.7696, 0.5425, 0.4979, 0.04878, 0.1711, 0.6962, 0.8356]): _vg.add([_i], _w, 'REPLACE')
_vg = ob_hippo.vertex_groups.new(name='front_toe.L')
for _i, _w in zip([77, 80, 81, 82, 83], [0.08552, 0.9499, 0.8304, 0.1775, 0.102]): _vg.add([_i], _w, 'REPLACE')
_vg = ob_hippo.vertex_groups.new(name='shoulder.R')
_vg = ob_hippo.vertex_groups.new(name='front_thigh.R')
_vg = ob_hippo.vertex_groups.new(name='front_shin.R')
_vg = ob_hippo.vertex_groups.new(name='front_foot.R')
_vg = ob_hippo.vertex_groups.new(name='front_toe.R')
_vg = ob_hippo.vertex_groups.new(name='breast.L')
for _i, _w in zip([4, 13, 14, 17, 18, 21, 22, 25, 26, 29, 30, 40, 48, 54, 56, 57, 59, 62, 68, 99, 100, 101, 102, 128, 130, 131, 133, 153, 154, 155, 156, 157, 158, 164, 165, 174, 175, 176, 177, 178, 179, 180, 181, 182, 183, 184, 185, 186, 187, 188, 189], [0.3465, 0.4491, 0.6083, 0.2286, 0.3298, 0.1144, 0.1713, 0.06943, 0.09365, 0.01548, 0.02343, 0.01513, 0.1883, 0.6203, 0.1575, 0.3102, 0.08629, 0.01866, 0.009789, 0.02572, 0.01754, 0.01294, 0.009935, 0.04414, 0.05602, 0.05453, 0.005637, 0.1706, 0.1115, 0.07127, 0.05165, 0.007887, 0.008145, 0.008462, 0.02664, 0.01176, 0.01101, 0.009831, 0.009625, 0.01065, 0.01047, 0.0103, 0.01034, 0.01049, 0.01042, 0.01037, 0.01042, 0.01042, 0.01041, 0.0104, 0.01042]): _vg.add([_i], _w, 'REPLACE')
_vg = ob_hippo.vertex_groups.new(name='breast.R')
_vg = ob_hippo.vertex_groups.new(name='pelvis.L')
for _i, _w in zip([0, 2, 5, 6, 8, 10, 49, 52, 98], [0.06383, 0.01366, 0.006307, 0.01492, 0.7773, 0.6309, 0.01013, 0.7179, 0.1118]): _vg.add([_i], _w, 'REPLACE')
_vg = ob_hippo.vertex_groups.new(name='pelvis.R')
_vg = ob_hippo.vertex_groups.new(name='thigh.L')
for _i, _w in zip([8, 9, 11, 43, 53, 74, 84, 87, 88, 96, 97, 98, 151, 152], [0.06871, 0.2146, 0.002932, 0.129, 0.01557, 0.0639, 0.1042, 0.005007, 0.01991, 0.007261, 0.08377, 0.6632, 0.0395, 0.6042]): _vg.add([_i], _w, 'REPLACE')
_vg = ob_hippo.vertex_groups.new(name='shin.L')
for _i, _w in zip([1, 7, 9, 11, 33, 35, 42, 43, 51, 53, 65, 69, 74, 84, 85, 86, 87, 88, 89, 91, 97, 98, 105, 151, 152, 159], [0.7267, 0.778, 0.09817, 0.4236, 0.2226, 0.224, 0.01401, 0.05699, 0.7403, 0.3369, 0.2197, 0.04396, 0.006667, 0.221, 0.2498, 0.105, 0.3117, 0.08948, 0.05976, 0.1079, 0.1454, 0.002014, 0.05433, 0.7194, 0.07412, 0.1489]): _vg.add([_i], _w, 'REPLACE')
_vg = ob_hippo.vertex_groups.new(name='foot.L')
for _i, _w in zip([1, 7, 9, 11, 33, 35, 43, 51, 53, 65, 69, 84, 85, 86, 87, 88, 89, 90, 91, 92, 93, 94, 95, 151], [0.2157, 0.1697, 0.06149, 0.2213, 0.02773, 0.0483, 0.02096, 0.2373, 0.2495, 0.04607, 0.01834, 0.2042, 0.6732, 0.8801, 0.3261, 0.177, 0.7879, 0.9552, 0.5082, 0.05662, 0.235, 0.8593, 0.08964, 0.063]): _vg.add([_i], _w, 'REPLACE')
_vg = ob_hippo.vertex_groups.new(name='toe.L')
for _i, _w in zip([11, 53, 84, 87, 88, 90, 91, 92, 93, 94, 95], [0.02266, 0.04117, 0.05091, 0.05692, 0.1849, 0.001337, 0.183, 0.751, 0.1102, 0.1091, 0.8852]): _vg.add([_i], _w, 'REPLACE')
_vg = ob_hippo.vertex_groups.new(name='thigh.R')
_vg = ob_hippo.vertex_groups.new(name='shin.R')
_vg = ob_hippo.vertex_groups.new(name='foot.R')
_vg = ob_hippo.vertex_groups.new(name='toe.R')
_vg = ob_hippo.vertex_groups.new(name='tail.001')
for _i, _w in zip([0, 6, 8, 10, 32, 33, 34, 35, 37, 49, 52, 64, 65, 97, 105, 151, 159], [0.7243, 0.8937, 0.05438, 0.09174, 0.1348, 0.2738, 0.1014, 0.3196, 0.001376, 0.8896, 0.082, 0.1023, 0.3233, 0.1295, 0.09728, 0.02163, 0.1555]): _vg.add([_i], _w, 'REPLACE')
_vg = ob_hippo.vertex_groups.new(name='tail.002')
for _i, _w in zip([0, 6, 32, 33, 34, 35, 36, 37, 38, 39, 44, 46, 49, 64, 65, 66, 67, 97, 105, 106, 151, 159, 160], [0.1088, 0.05395, 0.7777, 0.2041, 0.8666, 0.1157, 0.6945, 0.09343, 0.5502, 0.00827, 0.06296, 0.008932, 0.05791, 0.8619, 0.1269, 0.7544, 0.01833, 0.1185, 0.5986, 0.3024, 0.02049, 0.3824, 0.1631]): _vg.add([_i], _w, 'REPLACE')
_vg = ob_hippo.vertex_groups.new(name='tail.003')
for _i, _w in zip([32, 33, 35, 36, 37, 38, 39, 44, 45, 46, 47, 65, 66, 67, 70, 71, 97, 105, 106, 107, 108, 109, 159, 160, 161, 162, 163], [0.02724, 0.1909, 0.252, 0.2803, 0.8474, 0.4435, 0.9234, 0.9338, 0.9944, 0.9686, 1.008, 0.2391, 0.2372, 0.9226, 0.9863, 1.011, 0.01774, 0.1344, 0.6567, 1.01, 1.011, 1.011, 0.1831, 0.7846, 1.016, 1.011, 1.011]): _vg.add([_i], _w, 'REPLACE')
_vg = ob_hippo.vertex_groups.new(name='face')
for _i, _w in zip([2, 4, 5, 12, 13, 14, 15, 16, 17, 18, 19, 21, 22, 23, 26, 48, 50, 54, 55, 56, 57, 58, 99, 100, 153, 154, 155], [0.03419, 0.06772, 0.02971, 0.507, 0.05773, 0.3964, 0.8166, 0.1389, 0.4666, 0.7462, 0.2446, 0.07777, 0.1924, 0.01251, 0.03201, 0.0304, 0.03388, 0.1895, 0.7476, 0.1593, 0.6995, 0.1836, 0.1118, 0.1173, 0.06546, 0.3447, 0.05007]): _vg.add([_i], _w, 'REPLACE')
_vg = ob_hippo.vertex_groups.new(name='nose')
_vg = ob_hippo.vertex_groups.new(name='nose.001')
for _i, _w in zip([28, 30, 31, 62, 63, 103, 104, 110, 142, 143, 144, 145, 146, 147, 148, 149, 157, 158, 164, 166, 167, 168, 169, 170, 171, 172, 173, 174, 175, 176, 177, 178, 179, 180, 181, 182, 183, 184, 185, 186, 187, 188, 189], [0.06007, 0.01839, 0.1633, 0.02138, 0.1313, 0.03014, 0.1975, 0.1983, 0.07627, 0.1437, 0.0599, 0.1837, 0.08204, 0.1365, 0.06765, 0.1773, 0.001765, 0.08824, 0.07515, 0.08829, 0.1304, 0.08011, 0.1635, 0.09521, 0.1246, 0.09251, 0.1393, 0.04192, 0.01947, 0.01936, 0.0545, 0.0383, 0.02926, 0.02914, 0.04079, 0.03691, 0.0313, 0.03124, 0.03727, 0.03461, 0.03299, 0.03292, 0.03444]): _vg.add([_i], _w, 'REPLACE')
_vg = ob_hippo.vertex_groups.new(name='nose.002')
for _i, _w in zip([28, 30, 31, 62, 63, 103, 104, 110, 142, 143, 144, 145, 146, 147, 148, 149, 157, 158, 164, 166, 167, 168, 169, 170, 171, 172, 173, 174, 175, 176, 177, 178, 179, 180, 181, 182, 183, 184, 185, 186, 187, 188, 189], [0.06007, 0.01839, 0.1633, 0.02138, 0.1313, 0.03014, 0.1975, 0.1983, 0.07627, 0.1437, 0.0599, 0.1837, 0.08204, 0.1365, 0.06765, 0.1773, 0.001765, 0.08824, 0.07515, 0.08829, 0.1304, 0.08011, 0.1635, 0.09521, 0.1246, 0.09251, 0.1393, 0.04192, 0.01947, 0.01936, 0.0545, 0.0383, 0.02926, 0.02914, 0.04079, 0.03691, 0.0313, 0.03124, 0.03727, 0.03461, 0.03299, 0.03292, 0.03444]): _vg.add([_i], _w, 'REPLACE')
_vg = ob_hippo.vertex_groups.new(name='nose.003')
_vg = ob_hippo.vertex_groups.new(name='nose.004')
for _i, _w in zip([29, 30, 62, 104, 110, 157, 158, 164, 174, 175, 176, 177, 178, 179, 180, 181, 182, 183, 184, 185, 186, 187, 188, 189], [0.08048, 0.226, 0.291, 0.03024, 0.006705, 0.0506, 0.2088, 0.1523, 0.1663, 0.1228, 0.09661, 0.1374, 0.1381, 0.1236, 0.12, 0.1341, 0.1331, 0.125, 0.1239, 0.1319, 0.1288, 0.1266, 0.1264, 0.1285]): _vg.add([_i], _w, 'REPLACE')
_vg = ob_hippo.vertex_groups.new(name='lip.T.L')
for _i, _w in zip([29, 30, 62, 103, 128, 144, 148, 157, 158, 164, 168, 172, 174, 175, 176, 177, 178, 179, 180, 181, 182, 183, 184, 185, 186, 187, 188, 189], [0.2224, 0.05109, 0.06572, 0.08662, 0.009773, 0.06327, 0.05505, 0.2334, 0.03962, 0.06057, 0.04152, 0.02249, 0.1105, 0.1719, 0.1812, 0.112, 0.1349, 0.1561, 0.1576, 0.1348, 0.14, 0.1523, 0.1528, 0.1404, 0.1456, 0.1491, 0.1492, 0.146]): _vg.add([_i], _w, 'REPLACE')
_vg = ob_hippo.vertex_groups.new(name='lip.T.L.001')
for _i, _w in zip([21, 25, 28, 29, 30, 59, 62, 102, 103, 128, 130, 131, 133, 142, 144, 146, 148, 155, 156, 157, 158, 164, 165, 166, 168, 170, 172, 174, 175, 176, 177, 178, 179, 180, 181, 182, 183, 184, 185, 186, 187, 188, 189], [0.001239, 0.1343, 0.005352, 0.2966, 0.08505, 0.006255, 0.1064, 0.007305, 0.1049, 0.3989, 0.007498, 0.0587, 0.03157, 0.006302, 0.07698, 0.007108, 0.06713, 0.02675, 0.2978, 0.2719, 0.07263, 0.09829, 0.1379, 0.007956, 0.05603, 0.009558, 0.03931, 0.1779, 0.2331, 0.2319, 0.161, 0.1933, 0.213, 0.2131, 0.1906, 0.1971, 0.2088, 0.2089, 0.1969, 0.2021, 0.2054, 0.2056, 0.2025]): _vg.add([_i], _w, 'REPLACE')
_vg = ob_hippo.vertex_groups.new(name='lip.B.L')
_vg = ob_hippo.vertex_groups.new(name='lip.B.L.001')
for _i, _w in zip([25, 155, 156, 165], [0.06869, 0.01817, 0.2753, 0.02082]): _vg.add([_i], _w, 'REPLACE')
_vg = ob_hippo.vertex_groups.new(name='jaw')
for _i, _w in zip([17, 18, 21, 22, 25, 26, 56, 57, 59, 130], [0.008149, 0.07191, 0.08058, 0.4898, 0.01512, 0.3652, 0.4476, 0.06416, 0.1227, 0.0101]): _vg.add([_i], _w, 'REPLACE')
_vg = ob_hippo.vertex_groups.new(name='chin')
for _i, _w in zip([26, 29, 30, 59, 62, 128, 130, 131, 158, 164, 174, 175, 176, 177, 178, 179, 180, 181, 182, 183, 184, 185, 186, 187, 188, 189], [0.08012, 0.03728, 0.1205, 0.05213, 0.08761, 0.0872, 0.4037, 0.3845, 0.04456, 0.04142, 0.05271, 0.02404, 0.01839, 0.04493, 0.04019, 0.03017, 0.02931, 0.03891, 0.03735, 0.03174, 0.03145, 0.03688, 0.03465, 0.03312, 0.03305, 0.03446]): _vg.add([_i], _w, 'REPLACE')
_vg = ob_hippo.vertex_groups.new(name='chin.001')
for _i, _w in zip([25, 26, 29, 30, 59, 62, 104, 110, 128, 130, 131, 145, 157, 158, 164, 165, 174, 175, 176, 177, 178, 179, 180, 181, 182, 183, 184, 185, 186, 187, 188, 189], [0.001783, 0.08323, 0.09669, 0.2991, 0.05391, 0.2204, 0.03646, 0.03342, 0.09592, 0.4211, 0.3945, 0.002303, 0.06044, 0.1956, 0.2572, 0.001187, 0.1851, 0.1291, 0.1283, 0.1941, 0.167, 0.1475, 0.1472, 0.1686, 0.1629, 0.1514, 0.1513, 0.1628, 0.1579, 0.1547, 0.1545, 0.1575]): _vg.add([_i], _w, 'REPLACE')
_vg = ob_hippo.vertex_groups.new(name='ear.L')
for _i, _w in zip([12, 15, 16, 19, 20, 23, 55, 58, 100, 112, 113, 114, 117, 120], [0.1263, 0.05279, 0.4617, 0.2869, 0.02018, 0.04437, 0.07993, 0.4354, 0.06884, 0.01206, 0.7695, 0.08809, 0.08126, 0.02189]): _vg.add([_i], _w, 'REPLACE')
_vg = ob_hippo.vertex_groups.new(name='ear.L.001')
for _i, _w in zip([23, 60, 111, 113, 114, 118, 119, 120, 122, 123, 124, 126], [0.06794, 0.1206, 0.07996, 0.04887, 0.6445, 0.06758, 0.1369, 0.6459, 0.1029, 0.2143, 0.7197, 0.2923]): _vg.add([_i], _w, 'REPLACE')
_vg = ob_hippo.vertex_groups.new(name='ear.L.002')
for _i, _w in zip([113, 114, 115, 116, 117, 118, 120, 121, 122, 124, 126], [0.01324, 0.03647, 0.004182, 0.09506, 0.7722, 0.8432, 0.09041, 0.02452, 0.6903, 0.03935, 0.2743]): _vg.add([_i], _w, 'REPLACE')
_vg = ob_hippo.vertex_groups.new(name='ear.L.003')
for _i, _w in zip([20, 111, 115, 116, 117, 118, 119, 120, 121, 122, 123, 124, 125, 126], [0.003448, 0.1809, 0.953, 0.8124, 0.1023, 0.09689, 0.3908, 0.08626, 0.9155, 0.1922, 0.3287, 0.1274, 0.9521, 0.3853]): _vg.add([_i], _w, 'REPLACE')
_vg = ob_hippo.vertex_groups.new(name='ear.L.004')
for _i, _w in zip([12, 15, 16, 19, 20, 23, 55, 58, 100, 111, 112, 113, 114, 116, 119, 120, 123, 124, 126], [0.05405, 0.01019, 0.1982, 0.1707, 0.09832, 0.008901, 0.03801, 0.259, 0.008911, 0.5236, 0.9336, 0.08931, 0.008843, 0.06961, 0.3316, 0.05895, 0.3947, 0.0746, 0.01947]): _vg.add([_i], _w, 'REPLACE')
_vg = ob_hippo.vertex_groups.new(name='ear.R')
_vg = ob_hippo.vertex_groups.new(name='ear.R.001')
_vg = ob_hippo.vertex_groups.new(name='ear.R.002')
_vg = ob_hippo.vertex_groups.new(name='ear.R.003')
_vg = ob_hippo.vertex_groups.new(name='ear.R.004')
_vg = ob_hippo.vertex_groups.new(name='lip.T.R')
_vg = ob_hippo.vertex_groups.new(name='lip.T.R.001')
_vg = ob_hippo.vertex_groups.new(name='lip.B.R')
_vg = ob_hippo.vertex_groups.new(name='lip.B.R.001')
_vg = ob_hippo.vertex_groups.new(name='brow.B.L')
for _i, _w in zip([28, 103, 127, 133, 136, 138, 140, 142, 144, 146, 148, 166, 168, 170, 172], [0.07999, 0.00441, 0.4149, 0.05669, 0.1488, 0.01103, 0.09998, 0.05843, 0.009935, 0.04917, 0.009184, 0.0352, 0.007932, 0.02045, 0.006129]): _vg.add([_i], _w, 'REPLACE')
_vg = ob_hippo.vertex_groups.new(name='brow.B.L.001')
for _i, _w in zip([28, 103, 127, 133, 136, 138, 140, 142, 144, 146, 147, 148, 166, 167, 168, 170, 171, 172, 173], [0.09426, 0.01905, 0.4154, 0.0576, 0.149, 0.0111, 0.1001, 0.08334, 0.03424, 0.08161, 0.003279, 0.03893, 0.08152, 0.01668, 0.04425, 0.07759, 0.03131, 0.05107, 0.01203]): _vg.add([_i], _w, 'REPLACE')
_vg = ob_hippo.vertex_groups.new(name='brow.B.L.002')
_vg = ob_hippo.vertex_groups.new(name='brow.B.L.003')
_vg = ob_hippo.vertex_groups.new(name='lid.T.L')
_vg = ob_hippo.vertex_groups.new(name='lid.T.L.001')
_vg = ob_hippo.vertex_groups.new(name='lid.T.L.002')
_vg = ob_hippo.vertex_groups.new(name='lid.T.L.003')
_vg = ob_hippo.vertex_groups.new(name='lid.B.L')
_vg = ob_hippo.vertex_groups.new(name='lid.B.L.001')
for _i, _w in zip([28, 29, 103, 142, 144, 146, 148, 157, 166, 167, 168, 169, 170, 171, 172, 173, 175, 176, 178, 179, 180, 181, 182, 183, 184, 185, 186, 187, 188, 189], [0.05089, 0.006803, 0.2106, 0.0509, 0.1516, 0.05132, 0.1308, 0.06014, 0.0518, 0.0006722, 0.107, 0.00963, 0.05296, 0.01033, 0.08281, 0.02651, 0.01458, 0.02915, 0.00508, 0.01312, 0.01508, 0.005677, 0.007371, 0.01216, 0.01275, 0.007706, 0.009734, 0.01108, 0.01119, 0.009907]): _vg.add([_i], _w, 'REPLACE')
_vg = ob_hippo.vertex_groups.new(name='lid.B.L.002')
for _i, _w in zip([28, 102, 103, 128, 133, 142, 144, 146, 148, 157, 165, 166, 168, 170, 172], [0.02104, 0.05011, 0.08839, 0.009124, 0.5062, 0.01292, 0.06571, 0.009905, 0.05744, 0.01988, 0.09717, 0.00765, 0.04593, 0.005787, 0.02652]): _vg.add([_i], _w, 'REPLACE')
_vg = ob_hippo.vertex_groups.new(name='lid.B.L.003')
for _i, _w in zip([28, 103, 142, 144, 146, 148, 166, 168, 169, 170, 171, 172, 173], [0.01189, 0.05598, 0.04179, 0.08488, 0.04858, 0.09673, 0.05199, 0.09481, 0.00821, 0.05566, 0.008546, 0.09079, 0.02803]): _vg.add([_i], _w, 'REPLACE')
_vg = ob_hippo.vertex_groups.new(name='brow.B.R')
_vg = ob_hippo.vertex_groups.new(name='brow.B.R.001')
_vg = ob_hippo.vertex_groups.new(name='brow.B.R.002')
_vg = ob_hippo.vertex_groups.new(name='brow.B.R.003')
_vg = ob_hippo.vertex_groups.new(name='lid.T.R')
_vg = ob_hippo.vertex_groups.new(name='lid.T.R.001')
_vg = ob_hippo.vertex_groups.new(name='lid.T.R.002')
_vg = ob_hippo.vertex_groups.new(name='lid.T.R.003')
_vg = ob_hippo.vertex_groups.new(name='lid.B.R')
_vg = ob_hippo.vertex_groups.new(name='lid.B.R.001')
_vg = ob_hippo.vertex_groups.new(name='lid.B.R.002')
_vg = ob_hippo.vertex_groups.new(name='lid.B.R.003')
_vg = ob_hippo.vertex_groups.new(name='forehead.L')
for _i, _w in zip([27, 31, 63, 129, 132], [0.04073, 0.06277, 0.02841, 0.624, 0.0667]): _vg.add([_i], _w, 'REPLACE')
_vg = ob_hippo.vertex_groups.new(name='forehead.L.001')
for _i, _w in zip([16, 19, 20, 23, 24, 27, 58, 60, 61, 101, 111, 114, 119, 120, 123, 129, 132, 134, 135, 136, 137, 138, 139, 140, 141], [0.07379, 0.1174, 0.6906, 0.7144, 0.1383, 0.4325, 0.03175, 0.8039, 0.8648, 0.02931, 0.1582, 0.1657, 0.09102, 0.07903, 0.01498, 0.009296, 0.06036, 0.2494, 0.8096, 0.1948, 0.6963, 0.3125, 0.7558, 0.2745, 0.7192]): _vg.add([_i], _w, 'REPLACE')
_vg = ob_hippo.vertex_groups.new(name='forehead.L.002')
for _i, _w in zip([20, 24, 61, 101, 102, 127, 134, 135, 136, 137, 138, 139, 140, 141], [0.07554, 0.7421, 0.02137, 0.008466, 0.02214, 0.0409, 0.6477, 0.1054, 0.434, 0.05524, 0.5663, 0.1539, 0.4528, 0.1041]): _vg.add([_i], _w, 'REPLACE')
_vg = ob_hippo.vertex_groups.new(name='temple.L')
for _i, _w in zip([99, 100, 101, 102, 154, 155], [0.02767, 0.1437, 0.5799, 0.07505, 0.031, 0.0655]): _vg.add([_i], _w, 'REPLACE')
_vg = ob_hippo.vertex_groups.new(name='jaw.L')
for _i, _w in zip([17, 21, 22, 25, 56, 101, 154, 155, 156], [0.06459, 0.3061, 0.04073, 0.06485, 0.07712, 0.02028, 0.07461, 0.3278, 0.0498]): _vg.add([_i], _w, 'REPLACE')
_vg = ob_hippo.vertex_groups.new(name='jaw.L.001')
for _i, _w in zip([17, 21, 22, 25, 26, 56, 57, 59, 100, 101, 128, 130, 131, 154, 155, 156, 165], [0.0785, 0.3732, 0.1127, 0.4657, 0.2, 0.1537, 0.004709, 0.3617, 0.0005256, 0.02628, 0.08402, 0.005872, 0.02895, 0.08188, 0.3468, 0.1185, 0.01288]): _vg.add([_i], _w, 'REPLACE')
_vg = ob_hippo.vertex_groups.new(name='chin.L')
for _i, _w in zip([22, 25, 26, 56, 59, 131], [0.05467, 0.05865, 0.1582, 0.0601, 0.297, 0.001964]): _vg.add([_i], _w, 'REPLACE')
_vg = ob_hippo.vertex_groups.new(name='cheek.B.L')
_vg = ob_hippo.vertex_groups.new(name='cheek.B.L.001')
for _i, _w in zip([24, 100, 101, 102, 133, 155, 156, 165], [0.004593, 0.00166, 0.1019, 0.6589, 0.09057, 0.002777, 0.0779, 0.002566]): _vg.add([_i], _w, 'REPLACE')
_vg = ob_hippo.vertex_groups.new(name='brow.T.L')
_vg = ob_hippo.vertex_groups.new(name='brow.T.L.001')
_vg = ob_hippo.vertex_groups.new(name='brow.T.L.002')
for _i, _w in zip([31, 63, 127, 129, 132, 135, 136, 137, 139, 140, 141, 143, 147, 167], [0.0615, 0.06868, 0.01998, 0.2669, 0.8178, 0.0006345, 0.01837, 0.1876, 0.01336, 0.02716, 0.1064, 0.03567, 0.02243, 0.009731]): _vg.add([_i], _w, 'REPLACE')
_vg = ob_hippo.vertex_groups.new(name='brow.T.L.003')
for _i, _w in zip([147], [0.01289]): _vg.add([_i], _w, 'REPLACE')
_vg = ob_hippo.vertex_groups.new(name='forehead.R')
_vg = ob_hippo.vertex_groups.new(name='forehead.R.001')
_vg = ob_hippo.vertex_groups.new(name='forehead.R.002')
_vg = ob_hippo.vertex_groups.new(name='temple.R')
_vg = ob_hippo.vertex_groups.new(name='jaw.R')
_vg = ob_hippo.vertex_groups.new(name='jaw.R.001')
_vg = ob_hippo.vertex_groups.new(name='chin.R')
_vg = ob_hippo.vertex_groups.new(name='cheek.B.R')
_vg = ob_hippo.vertex_groups.new(name='cheek.B.R.001')
_vg = ob_hippo.vertex_groups.new(name='brow.T.R')
_vg = ob_hippo.vertex_groups.new(name='brow.T.R.001')
_vg = ob_hippo.vertex_groups.new(name='brow.T.R.002')
_vg = ob_hippo.vertex_groups.new(name='brow.T.R.003')
_vg = ob_hippo.vertex_groups.new(name='eye.L')
for _i, _w in zip([28, 31, 63, 103, 104, 110, 142, 143, 144, 145, 146, 147, 148, 149, 157, 166, 167, 168, 169, 170, 171, 172, 173], [0.3068, 0.1427, 0.2514, 0.08549, 0.0143, 0.01537, 0.2548, 0.2025, 0.1173, 0.06883, 0.2335, 0.2075, 0.1262, 0.09039, 0.003279, 0.2184, 0.2158, 0.1366, 0.1174, 0.2026, 0.2216, 0.1499, 0.1661]): _vg.add([_i], _w, 'REPLACE')
_vg = ob_hippo.vertex_groups.new(name='eye.R')
_vg = ob_hippo.vertex_groups.new(name='cheek.T.L')
for _i, _w in zip([128, 133, 156, 157, 165], [0.07456, 0.04771, 0.0138, 0.01316, 0.2562]): _vg.add([_i], _w, 'REPLACE')
_vg = ob_hippo.vertex_groups.new(name='cheek.T.L.001')
for _i, _w in zip([128, 133, 156, 157, 165], [0.07456, 0.04771, 0.0138, 0.01316, 0.2562]): _vg.add([_i], _w, 'REPLACE')
_vg = ob_hippo.vertex_groups.new(name='nose.L')
_vg = ob_hippo.vertex_groups.new(name='nose.L.001')
for _i, _w in zip([28, 30, 31, 62, 63, 103, 104, 110, 142, 143, 144, 145, 146, 147, 148, 149, 157, 158, 164, 166, 167, 168, 169, 170, 171, 172, 173, 174, 175, 176, 177, 178, 179, 180, 181, 182, 183, 184, 185, 186, 187, 188, 189], [0.06007, 0.01839, 0.1633, 0.02138, 0.1313, 0.03014, 0.1975, 0.1983, 0.07627, 0.1437, 0.0599, 0.1837, 0.08204, 0.1365, 0.06765, 0.1773, 0.001765, 0.08824, 0.07515, 0.08829, 0.1304, 0.08011, 0.1635, 0.09521, 0.1246, 0.09251, 0.1393, 0.04192, 0.01947, 0.01936, 0.0545, 0.0383, 0.02926, 0.02914, 0.04079, 0.03691, 0.0313, 0.03124, 0.03727, 0.03461, 0.03299, 0.03292, 0.03444]): _vg.add([_i], _w, 'REPLACE')
_vg = ob_hippo.vertex_groups.new(name='cheek.T.R')
_vg = ob_hippo.vertex_groups.new(name='cheek.T.R.001')
_vg = ob_hippo.vertex_groups.new(name='nose.R')
_vg = ob_hippo.vertex_groups.new(name='nose.R.001')
for _i, _w in zip([28, 30, 31, 62, 63, 103, 104, 110, 142, 143, 144, 145, 146, 147, 148, 149, 157, 158, 164, 166, 167, 168, 169, 170, 171, 172, 173, 174, 175, 176, 177, 178, 179, 180, 181, 182, 183, 184, 185, 186, 187, 188, 189], [0.06007, 0.01839, 0.1633, 0.02138, 0.1313, 0.03014, 0.1975, 0.1983, 0.07627, 0.1437, 0.0599, 0.1837, 0.08204, 0.1365, 0.06765, 0.1773, 0.001765, 0.08824, 0.07515, 0.08829, 0.1304, 0.08011, 0.1635, 0.09521, 0.1246, 0.09251, 0.1393, 0.04192, 0.01947, 0.01936, 0.0545, 0.0383, 0.02926, 0.02914, 0.04079, 0.03691, 0.0313, 0.03124, 0.03727, 0.03461, 0.03299, 0.03292, 0.03444]): _vg.add([_i], _w, 'REPLACE')
_vg = ob_hippo.vertex_groups.new(name='teeth.T')
_vg = ob_hippo.vertex_groups.new(name='teeth.B')
_vg = ob_hippo.vertex_groups.new(name='tongue')
_vg = ob_hippo.vertex_groups.new(name='tongue.001')
_vg = ob_hippo.vertex_groups.new(name='tongue.002')
_vg = ob_hippo.vertex_groups.new(name='Breast.C')
for _i, _w in zip([3, 4, 14, 40, 42, 48, 54, 68, 72, 75], [0.02, 0.5598, 0.1073, 0.3168, 0.002056, 0.5191, 0.07006, 0.1922, 0.07483, 0.04306]): _vg.add([_i], _w, 'REPLACE')
_vg = ob_hippo.vertex_groups.new(name='upper_arm.L')
for _i, _w in zip([2, 3, 4, 13, 14, 40, 41, 43, 48, 68, 72, 73, 74, 75, 77, 78, 96, 98, 99, 100, 150, 152, 153, 154], [0.07939, 0.5753, 0.1106, 0.02498, 0.00463, 0.2372, 0.3479, 0.04869, 0.1498, 0.3485, 0.1548, 0.2085, 0.09315, 0.08835, 0.002774, 0.01755, 0.7829, 0.05865, 0.09749, 0.02063, 0.7963, 0.03421, 0.06587, 0.003862]): _vg.add([_i], _w, 'REPLACE')
_vg = ob_hippo.vertex_groups.new(name='forearm.L')
for _i, _w in zip([3, 4, 9, 11, 14, 40, 41, 42, 43, 48, 53, 68, 69, 72, 73, 74, 75, 76, 77, 78, 79, 80, 81, 82, 83, 84, 87, 150, 152], [0.3454, 0.1166, 0.1337, 0.02921, 0.001507, 0.3087, 0.5686, 0.1055, 0.2881, 0.1485, 0.04903, 0.433, 0.185, 0.7446, 0.7594, 0.5532, 0.5626, 0.9514, 0.8593, 0.9131, 0.8867, 0.04772, 0.1924, 0.8254, 0.9477, 0.06712, 0.02589, 0.09362, 0.0442]): _vg.add([_i], _w, 'REPLACE')
_vg = ob_hippo.vertex_groups.new(name='hand.L')
_vg = ob_hippo.vertex_groups.new(name='f_toe.L')
_vg = ob_hippo.vertex_groups.new(name='f_palm.004.L')
_vg = ob_hippo.vertex_groups.new(name='f_pinky.001.L')
_vg = ob_hippo.vertex_groups.new(name='f_pinky.002.L')
for _i, _w in zip([77, 80, 81, 82], [0.08295, 0.02895, 0.638, 0.1101]): _vg.add([_i], _w, 'REPLACE')
_vg = ob_hippo.vertex_groups.new(name='f_palm.001.L')
_vg = ob_hippo.vertex_groups.new(name='f_index.001.L')
_vg = ob_hippo.vertex_groups.new(name='f_index.002.L')
_vg = ob_hippo.vertex_groups.new(name='f_palm.002.L')
_vg = ob_hippo.vertex_groups.new(name='f_middle.001.L')
_vg = ob_hippo.vertex_groups.new(name='f_middle.002.L')
for _i, _w in zip([76, 80, 81, 82, 83], [0.006732, 0.9115, 0.1701, 0.01816, 0.008192]): _vg.add([_i], _w, 'REPLACE')
_vg = ob_hippo.vertex_groups.new(name='f_palm.003.L')
_vg = ob_hippo.vertex_groups.new(name='f_ring.001.L')
_vg = ob_hippo.vertex_groups.new(name='f_ring.002.L')
_vg = ob_hippo.vertex_groups.new(name='upper_arm.R')
_vg = ob_hippo.vertex_groups.new(name='forearm.R')
_vg = ob_hippo.vertex_groups.new(name='hand.R')
_vg = ob_hippo.vertex_groups.new(name='f_toe.R')
_vg = ob_hippo.vertex_groups.new(name='f_palm.004.R')
_vg = ob_hippo.vertex_groups.new(name='f_pinky.001.R')
_vg = ob_hippo.vertex_groups.new(name='f_pinky.002.R')
_vg = ob_hippo.vertex_groups.new(name='f_palm.001.R')
_vg = ob_hippo.vertex_groups.new(name='f_index.001.R')
_vg = ob_hippo.vertex_groups.new(name='f_index.002.R')
_vg = ob_hippo.vertex_groups.new(name='f_palm.002.R')
_vg = ob_hippo.vertex_groups.new(name='f_middle.001.R')
_vg = ob_hippo.vertex_groups.new(name='f_middle.002.R')
_vg = ob_hippo.vertex_groups.new(name='f_palm.003.R')
_vg = ob_hippo.vertex_groups.new(name='f_ring.001.R')
_vg = ob_hippo.vertex_groups.new(name='f_ring.002.R')
_vg = ob_hippo.vertex_groups.new(name='belly.C')
for _i, _w in zip([9, 11, 40, 41, 42, 43, 53, 69, 74, 75, 78, 79, 84, 87, 88, 91, 98, 152], [0.4116, 0.1929, 0.1009, 0.003171, 0.782, 0.374, 0.2193, 0.6985, 0.1971, 0.2399, 0.06374, 0.05792, 0.2123, 0.1647, 0.07475, 0.05894, 0.001411, 0.1299]): _vg.add([_i], _w, 'REPLACE')
_vg = ob_hippo.vertex_groups.new(name='r_toe.L')
_vg = ob_hippo.vertex_groups.new(name='r_palm.001.L')
_vg = ob_hippo.vertex_groups.new(name='r_index.001.L')
_vg = ob_hippo.vertex_groups.new(name='r_index.002.L')
_vg = ob_hippo.vertex_groups.new(name='r_palm.002.L')
_vg = ob_hippo.vertex_groups.new(name='r_middle.001.L')
_vg = ob_hippo.vertex_groups.new(name='r_middle.002.L')
for _i, _w in zip([11, 53, 84, 87, 88, 91, 92, 94, 95], [0.05264, 0.0651, 0.007949, 0.07763, 0.06559, 0.213, 0.1482, 0.03499, 0.808]): _vg.add([_i], _w, 'REPLACE')
_vg = ob_hippo.vertex_groups.new(name='r_palm.003.L')
_vg = ob_hippo.vertex_groups.new(name='r_ring.001.L')
for _i, _w in zip([9, 43, 53, 84, 87, 88, 91, 92], [0.0377, 0.002203, 0.005205, 0.09941, 0.01163, 0.3343, 0.03546, 0.072]): _vg.add([_i], _w, 'REPLACE')
_vg = ob_hippo.vertex_groups.new(name='r_ring.002.L')
for _i, _w in zip([84, 88, 91, 92, 93, 95], [0.0523, 0.1739, 0.02113, 0.6076, 0.03943, 0.05777]): _vg.add([_i], _w, 'REPLACE')
_vg = ob_hippo.vertex_groups.new(name='r_palm.004.L')
for _i, _w in zip([88, 89, 92, 93, 94], [0.0036, 0.1097, 0.06497, 0.681, 0.0832]): _vg.add([_i], _w, 'REPLACE')
_vg = ob_hippo.vertex_groups.new(name='r_pinky.001.L')
_vg = ob_hippo.vertex_groups.new(name='r_pinky.002.L')
_vg = ob_hippo.vertex_groups.new(name='r_toe.R')
_vg = ob_hippo.vertex_groups.new(name='r_palm.001.R')
_vg = ob_hippo.vertex_groups.new(name='r_index.001.R')
_vg = ob_hippo.vertex_groups.new(name='r_index.002.R')
_vg = ob_hippo.vertex_groups.new(name='r_palm.002.R')
_vg = ob_hippo.vertex_groups.new(name='r_middle.001.R')
_vg = ob_hippo.vertex_groups.new(name='r_middle.002.R')
_vg = ob_hippo.vertex_groups.new(name='r_palm.003.R')
_vg = ob_hippo.vertex_groups.new(name='r_ring.001.R')
_vg = ob_hippo.vertex_groups.new(name='r_ring.002.R')
_vg = ob_hippo.vertex_groups.new(name='r_palm.004.R')
_vg = ob_hippo.vertex_groups.new(name='r_pinky.001.R')
_vg = ob_hippo.vertex_groups.new(name='r_pinky.002.R')
_vg = ob_hippo.vertex_groups.new(name='pelvis.C')
for _i, _w in zip([0, 33, 35, 65, 97, 98, 105, 151, 159], [0.04932, 0.04272, 0.001111, 0.006343, 0.4357, 0.02746, 0.07984, 0.05883, 0.07807]): _vg.add([_i], _w, 'REPLACE')
_m = ob_hippo.modifiers.new('Mirror', 'MIRROR')
_m.use_clip = True
_m = ob_hippo.modifiers.new('Subdivision', 'SUBSURF')
_m.render_levels = 3
_m = ob_hippo.modifiers.new('Armature', 'ARMATURE')
_m = ob_hippo.modifiers.new('Armature.001', 'ARMATURE')
_m.object = ob_metarig_001
ob_metarig_001.location = (0.0, 0.0, 0.0)
ob_metarig_001.scale = (5.959, 5.959, 5.959)

# ---- collection membership
col_collection.objects.link(ob_metarig)
col_collection.objects.link(ob_hippo)
col_collection.objects.link(ob_metarig_001)

# ---- scene / render settings (as saved in the file)
scene.frame_start = 1; scene.frame_end = 250; scene.frame_set(66)
scene.render.engine = 'BLENDER_EEVEE_NEXT'
scene.cycles.sampling_pattern = 'TABULATED_SOBOL'
scene.cycles.use_light_tree = False
scene.view_settings.view_transform = 'Filmic'
bpy.context.view_layer.update()

# ---- added for rendering (the .blend has no active camera and no usable light): camera, sun
cam_auto = bpy.data.cameras.new('AutoCamera')
cam_auto.lens = 50.0
cam_auto.sensor_width = 36.0
cam_auto.clip_end = 1000.0
ob_auto_camera = bpy.data.objects.new('AutoCamera', cam_auto)
scene.collection.objects.link(ob_auto_camera)
ob_auto_camera.location = (4.38375, -5.28706, 4.48626)
ob_auto_camera.rotation_euler = (1.09748, -7.21219e-08, 0.694738)
scene.camera = ob_auto_camera
light_auto_sun = bpy.data.lights.new('AutoSun', 'SUN')
light_auto_sun.energy = 3.0
light_auto_sun.angle = 0.0523599
ob_auto_sun = bpy.data.objects.new('AutoSun', light_auto_sun)
scene.collection.objects.link(ob_auto_sun)
ob_auto_sun.rotation_euler = (0.872665, 0.174533, 0.523599)
bpy.context.view_layer.update()
